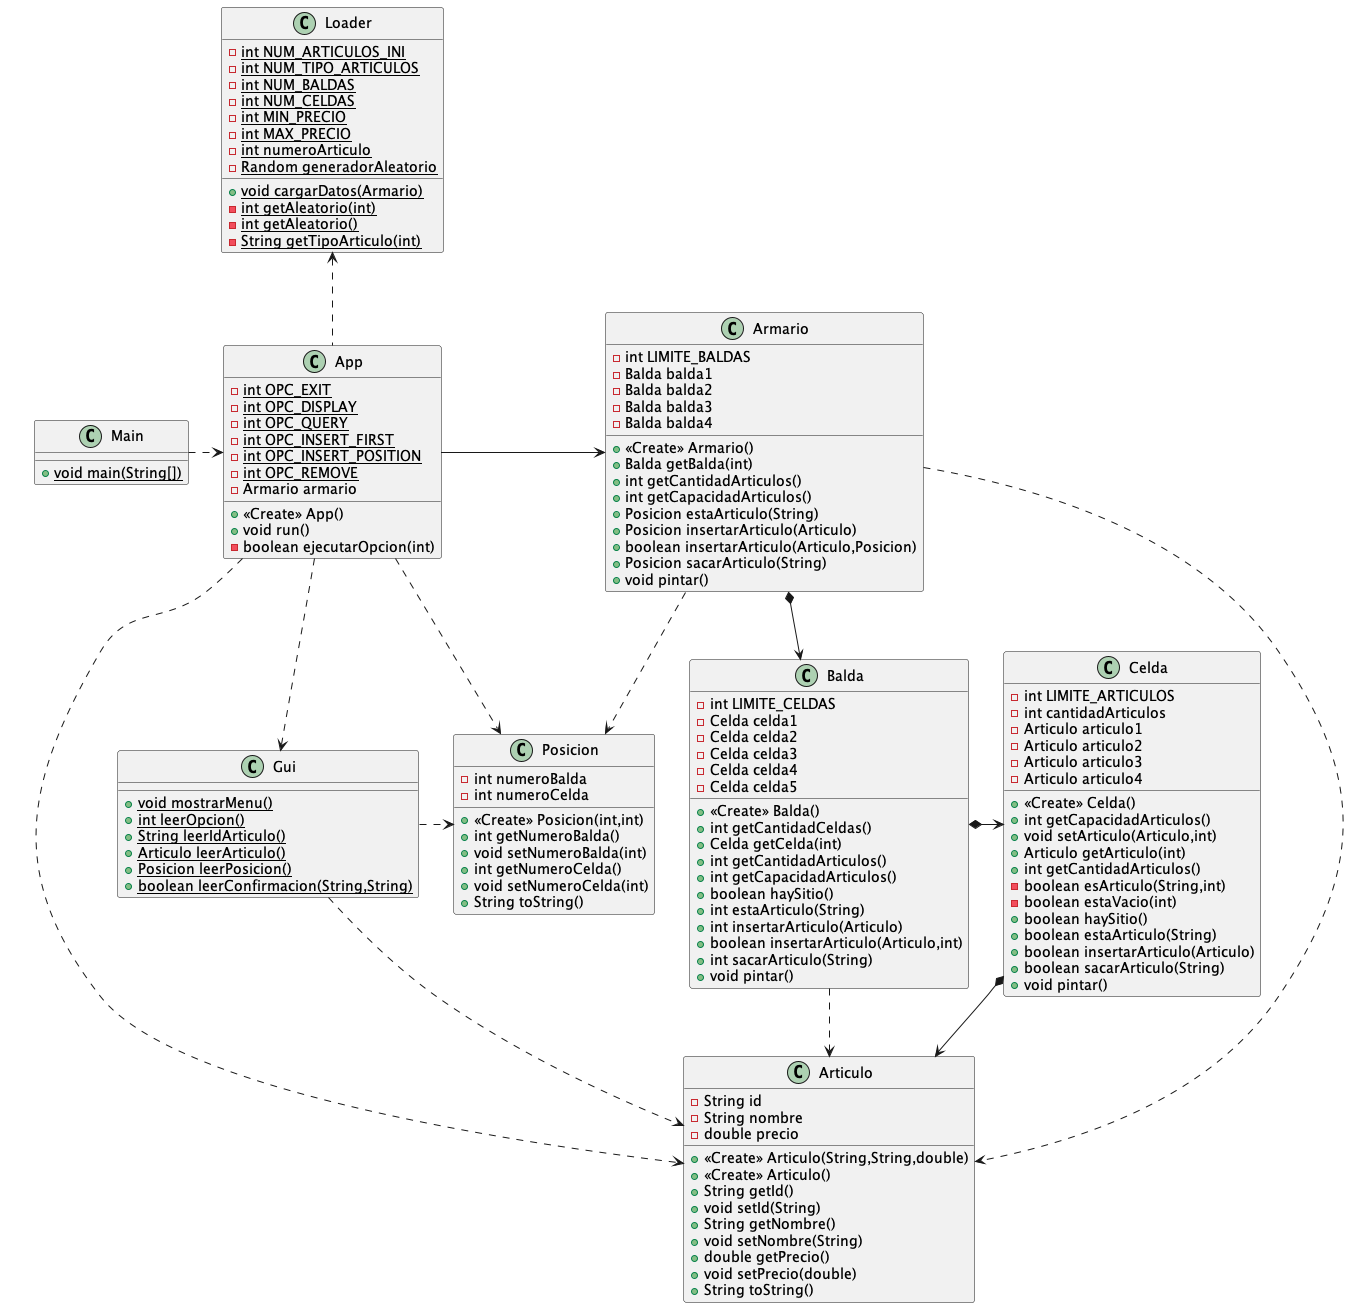

The diagram above was rendered by PlantUML. Its source (embedded in the PNG):
@startuml
class Loader {
- {static} int NUM_ARTICULOS_INI
- {static} int NUM_TIPO_ARTICULOS
- {static} int NUM_BALDAS
- {static} int NUM_CELDAS
- {static} int MIN_PRECIO
- {static} int MAX_PRECIO
- {static} int numeroArticulo
- {static} Random generadorAleatorio
+ {static} void cargarDatos(Armario)
- {static} int getAleatorio(int)
- {static} int getAleatorio()
- {static} String getTipoArticulo(int)
}
class Armario {
- int LIMITE_BALDAS
- Balda balda1
- Balda balda2
- Balda balda3
- Balda balda4
+ <<Create>> Armario()
+ Balda getBalda(int)
+ int getCantidadArticulos()
+ int getCapacidadArticulos()
+ Posicion estaArticulo(String)
+ Posicion insertarArticulo(Articulo)
+ boolean insertarArticulo(Articulo,Posicion)
+ Posicion sacarArticulo(String)
+ void pintar()
}
class App {
- {static} int OPC_EXIT
- {static} int OPC_DISPLAY
- {static} int OPC_QUERY
- {static} int OPC_INSERT_FIRST
- {static} int OPC_INSERT_POSITION
- {static} int OPC_REMOVE
- Armario armario
+ <<Create>> App()
+ void run()
- boolean ejecutarOpcion(int)
}
class Articulo {
- String id
- String nombre
- double precio
+ <<Create>> Articulo(String,String,double)
+ <<Create>> Articulo()
+ String getId()
+ void setId(String)
+ String getNombre()
+ void setNombre(String)
+ double getPrecio()
+ void setPrecio(double)
+ String toString()
}
class Gui {
+ {static} void mostrarMenu()
+ {static} int leerOpcion()
+ {static} String leerIdArticulo()
+ {static} Articulo leerArticulo()
+ {static} Posicion leerPosicion()
+ {static} boolean leerConfirmacion(String,String)
}
class Balda {
- int LIMITE_CELDAS
- Celda celda1
- Celda celda2
- Celda celda3
- Celda celda4
- Celda celda5
+ <<Create>> Balda()
+ int getCantidadCeldas()
+ Celda getCelda(int)
+ int getCantidadArticulos()
+ int getCapacidadArticulos()
+ boolean haySitio()
+ int estaArticulo(String)
+ int insertarArticulo(Articulo)
+ boolean insertarArticulo(Articulo,int)
+ int sacarArticulo(String)
+ void pintar()
}
class Celda {
- int LIMITE_ARTICULOS
- int cantidadArticulos
- Articulo articulo1
- Articulo articulo2
- Articulo articulo3
- Articulo articulo4
+ <<Create>> Celda()
+ int getCapacidadArticulos()
+ void setArticulo(Articulo,int)
+ Articulo getArticulo(int)
+ int getCantidadArticulos()
- boolean esArticulo(String,int)
- boolean estaVacio(int)
+ boolean haySitio()
+ boolean estaArticulo(String)
+ boolean insertarArticulo(Articulo)
+ boolean sacarArticulo(String)
+ void pintar()
}
class Main {
+ {static} void main(String[])
}
class Posicion {
- int numeroBalda
- int numeroCelda
+ <<Create>> Posicion(int,int)
+ int getNumeroBalda()
+ void setNumeroBalda(int)
+ int getNumeroCelda()
+ void setNumeroCelda(int)
+ String toString()
}

Main .right.> App
App -right-> Armario
App .up.> Loader
App .down.> Gui
Armario *-> Balda
Balda *-> Celda
Celda *-down-> Articulo
Armario .down.> Posicion
Armario .down.> Articulo
Gui .right.> Posicion
Gui .down.> Articulo
Balda ..> Articulo
App ..> Posicion
App ..> Articulo

@enduml